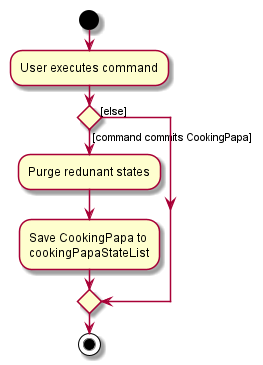

The diagram above was rendered by PlantUML. Its source (embedded in the PNG):
@startuml
start
:User executes command;


if () then ([command commits CookingPapa])
    :Purge redunant states;
    :Save CookingPapa to
    cookingPapaStateList;
else ([else])
endif
stop
@enduml